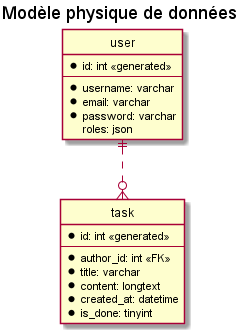

The diagram above was rendered by PlantUML. Its source (embedded in the PNG):
@startuml
title Modèle physique de données

'see: https://plantuml.com/fr/ie-diagram

' hide the spot
hide circle

' avoid problems with angled crows feet
skinparam linetype ortho

entity "user" {
  *id: int <<generated>>
  --
    *username: varchar
    *email: varchar
    *password: varchar
    roles: json
}

entity "task" {
  *id: int <<generated>>
  --
  *author_id: int <<FK>>
  *title: varchar
  *content: longtext
  *created_at: datetime
  *is_done: tinyint
}


user ||..o{ task

@enduml